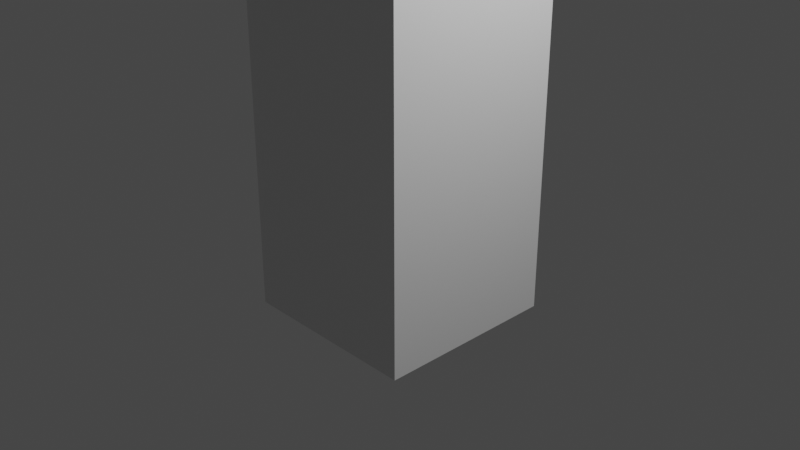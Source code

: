 # Source: Simpler.blend  (saved by Blender 3.0.42; exported with 4.5.12 LTS)
import bpy
from mathutils import Matrix  # noqa: F401  (used for matrix-valued properties, if any)

bpy.ops.wm.read_factory_settings(use_empty=True)
scene = bpy.context.scene
scene.name = 'Scene'

# ---- collections
col_collection = bpy.data.collections.new('Collection'); scene.collection.children.link(col_collection)

# ---- materials (node trees are filled in below, after node groups)
mat_material = bpy.data.materials.new('Material')
mat_material.alpha_threshold = 0.0
mat_material.use_transparent_shadow = False
mat_material.line_color = (0.0, 0.0, 0.0, 1.0)

# ---- material node trees
mat_material.use_nodes = True; mat_material.node_tree.nodes.clear()
_N = mat_material.node_tree.nodes; _L = mat_material.node_tree.links
n0 = _N.new('ShaderNodeOutputMaterial'); n0.name = 'Material Output'; n0.location = (300, 300)
n1 = _N.new('ShaderNodeBsdfPrincipled'); n1.name = 'Principled BSDF'; n1.location = (10, 300)
n1.distribution = 'GGX'
n1.subsurface_method = 'BURLEY'
n1.inputs[2].default_value = 0.4
n1.inputs[3].default_value = 1.45
n1.inputs[27].default_value = (0.0, 0.0, 0.0, 1.0)
n1.inputs[28].default_value = 1.0
_L.new(n1.outputs[0], n0.inputs[0])
n0.is_active_output = True

# ---- world
world_world = bpy.data.worlds.new('World'); scene.world = world_world
world_world.use_nodes = True; world_world.node_tree.nodes.clear()
_N = world_world.node_tree.nodes; _L = world_world.node_tree.links
n0 = _N.new('ShaderNodeOutputWorld'); n0.name = 'World Output'; n0.location = (300, 300)
n1 = _N.new('ShaderNodeBackground'); n1.name = 'Background'; n1.location = (10, 300)
n1.inputs[0].default_value = (0.05088, 0.05088, 0.05088, 1.0)
_L.new(n1.outputs[0], n0.inputs[0])
n0.is_active_output = True
world_world.color = (0.05088, 0.05088, 0.05088)
world_world.use_sun_shadow = False
world_world.sun_shadow_jitter_overblur = 0.0

# ---- cameras
cam_camera = bpy.data.cameras.new('Camera')
cam_camera.clip_end = 100.0
cam_camera.ortho_scale = 7.314

# ---- lights
light_light = bpy.data.lights.new('Light', 'POINT')
light_light.transmission_factor = 0.0
light_light.energy = 1000.0
light_light.shadow_soft_size = 0.1
light_light.shadow_maximum_resolution = 0.006
light_light.use_absolute_resolution = True

# ---- meshes
me_cube = bpy.data.meshes.new('Cube')
me_cube.from_pydata([(1.0, 1.0, 4.921), (1.0, 1.0, -1.0), (1.0, -1.0, 4.921), (1.0, -1.0, -1.0), (-1.0, 1.0, 4.921), (-1.0, 1.0, -1.0), (-1.0, -1.0, 4.921), (-1.0, -1.0, -1.0)], [], [(3, 2, 6, 7), (5, 4, 0, 1), (7, 6, 4, 5), (1, 0, 2, 3), (5, 1, 3, 7), (0, 4, 6, 2)])
_uv = me_cube.uv_layers.new(name='UVMap')
_uv.uv.foreach_set('vector', [0.375, 0.0, 0.625, 0.0, 0.625, 0.25, 0.375, 0.25, 0.375, 0.25, 0.625, 0.25, 0.625, 0.5, 0.375, 0.5, 0.375, 0.5, 0.625, 0.5, 0.625, 0.75, 0.375, 0.75, 0.375, 0.75, 0.625, 0.75, 0.625, 1.0, 0.375, 1.0, 0.125, 0.5, 0.375, 0.5, 0.375, 0.75, 0.125, 0.75, 0.625, 0.5, 0.875, 0.5, 0.875, 0.75, 0.625, 0.75])
me_cube.materials.append(mat_material)
me_cube.use_remesh_preserve_volume = False
me_cube.use_remesh_preserve_attributes = False
me_cube.use_mirror_vertex_groups = False
me_cube.update()
arm_skele = bpy.data.armatures.new('Skele')  # bones are not reproduced

# ---- objects
ob_m_cube = bpy.data.objects.new('M_Cube', me_cube)
ob_light = bpy.data.objects.new('Light', light_light)
ob_camera = bpy.data.objects.new('Camera', cam_camera)
ob_s_cube = bpy.data.objects.new('S_Cube', arm_skele)

# ---- transforms, parenting, visibility, modifiers, constraints
ob_m_cube.parent = ob_s_cube
ob_m_cube.location = (0.0, 0.0, 0.0)
ob_m_cube.lock_rotations_4d = False
ob_m_cube.empty_display_type = 'ARROWS'
ob_m_cube.lineart.crease_threshold = 0.0
_vg = ob_m_cube.vertex_groups.new(name='Bone')
_vg.add([0, 1, 2, 3, 4, 5, 6, 7], 1.0, 'REPLACE')
_m = ob_m_cube.modifiers.new('Armature', 'ARMATURE')
_m.object = ob_s_cube
ob_light.location = (4.076, 1.005, 5.904)
ob_light.rotation_euler = (0.6503, 0.05522, 1.866)
ob_light.lock_rotations_4d = False
ob_light.empty_display_type = 'ARROWS'
ob_light.color = (0.0, 0.0, 0.0, 0.0)
ob_light.lineart.crease_threshold = 0.0
ob_camera.location = (7.359, -6.926, 4.958)
ob_camera.rotation_euler = (1.109, 0.0, 0.8149)
ob_camera.lock_rotations_4d = False
ob_camera.empty_display_type = 'ARROWS'
ob_camera.color = (0.0, 0.0, 0.0, 0.0)
ob_camera.display_type = 'WIRE'
ob_camera.lineart.crease_threshold = 0.0
ob_s_cube.location = (0.0, 0.0, 0.0)
ob_s_cube.show_in_front = True
ob_s_cube.lineart.crease_threshold = 0.0

# ---- collection membership
col_collection.objects.link(ob_m_cube)
col_collection.objects.link(ob_light)
col_collection.objects.link(ob_camera)
col_collection.objects.link(ob_s_cube)

# ---- scene / render settings (as saved in the file)
scene.camera = ob_camera
scene.frame_start = 1; scene.frame_end = 250; scene.frame_set(68)
scene.render.engine = 'BLENDER_EEVEE_NEXT'
scene.cycles.use_denoising = False
scene.cycles.samples = 128
scene.cycles.sampling_pattern = 'TABULATED_SOBOL'
scene.cycles.use_adaptive_sampling = False
scene.cycles.use_light_tree = False
scene.view_settings.view_transform = 'Filmic'
bpy.context.view_layer.update()
